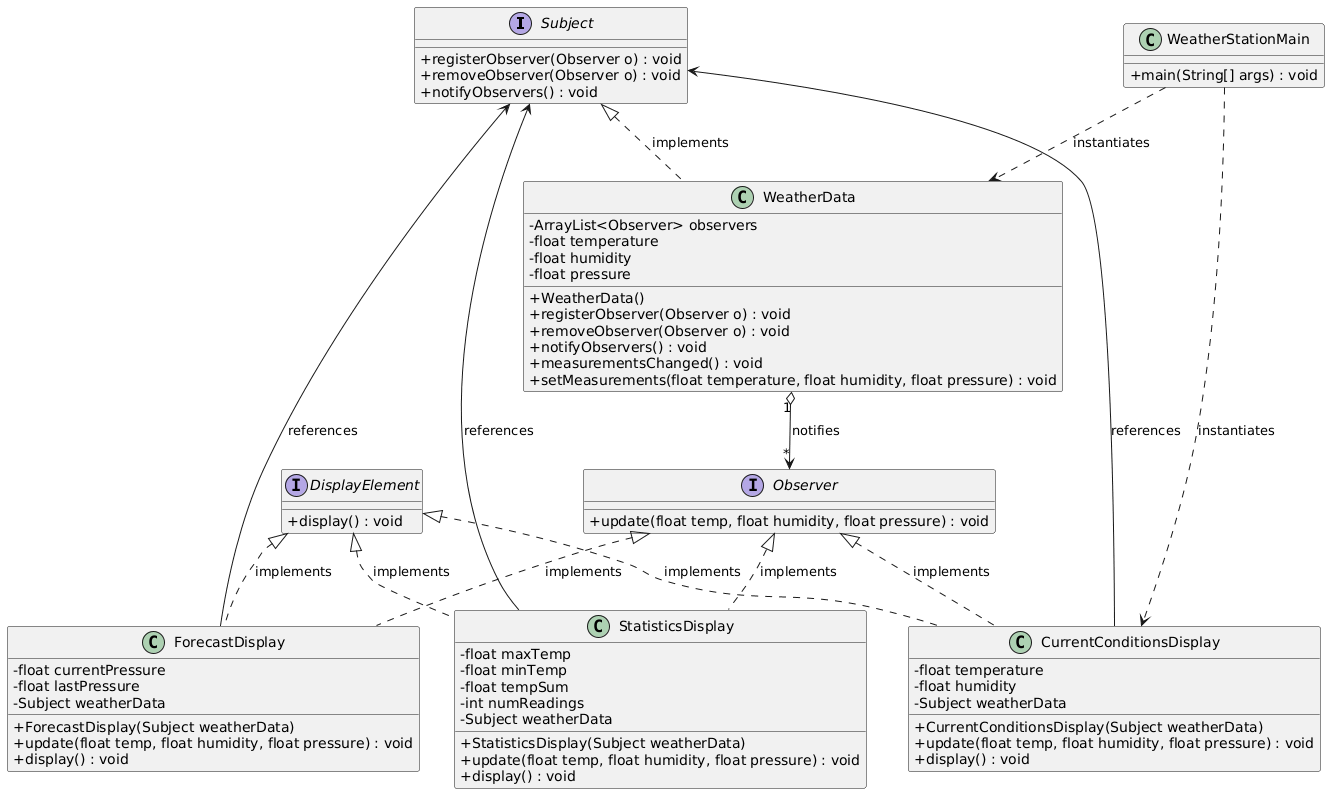

The diagram above was rendered by PlantUML. Its source (embedded in the PNG):
@startuml
skinparam classAttributeIconSize 0

interface Subject {
    +registerObserver(Observer o) : void
    +removeObserver(Observer o) : void
    +notifyObservers() : void
}

interface Observer {
    +update(float temp, float humidity, float pressure) : void
}

interface DisplayElement {
    +display() : void
}

class WeatherData {
    -ArrayList<Observer> observers
    -float temperature
    -float humidity
    -float pressure
    +WeatherData()
    +registerObserver(Observer o) : void
    +removeObserver(Observer o) : void
    +notifyObservers() : void
    +measurementsChanged() : void
    +setMeasurements(float temperature, float humidity, float pressure) : void
}

class CurrentConditionsDisplay {
    -float temperature
    -float humidity
    -Subject weatherData
    +CurrentConditionsDisplay(Subject weatherData)
    +update(float temp, float humidity, float pressure) : void
    +display() : void
}

class ForecastDisplay {
    -float currentPressure
    -float lastPressure
    -Subject weatherData
    +ForecastDisplay(Subject weatherData)
    +update(float temp, float humidity, float pressure) : void
    +display() : void
}

class StatisticsDisplay {
    -float maxTemp
    -float minTemp
    -float tempSum
    -int numReadings
    -Subject weatherData
    +StatisticsDisplay(Subject weatherData)
    +update(float temp, float humidity, float pressure) : void
    +display() : void
}

class WeatherStationMain {
    +main(String[] args) : void
}

' Relationships
Subject <|.. WeatherData : implements
Observer <|.. CurrentConditionsDisplay : implements
Observer <|.. ForecastDisplay : implements
Observer <|.. StatisticsDisplay : implements

DisplayElement <|.. CurrentConditionsDisplay : implements
DisplayElement <|.. ForecastDisplay : implements
DisplayElement <|.. StatisticsDisplay : implements

WeatherData "1" o--> "*" Observer : notifies
CurrentConditionsDisplay --> Subject : references
ForecastDisplay --> Subject : references
StatisticsDisplay --> Subject : references

WeatherStationMain ..> WeatherData : instantiates
WeatherStationMain ..> CurrentConditionsDisplay : instantiates
@enduml